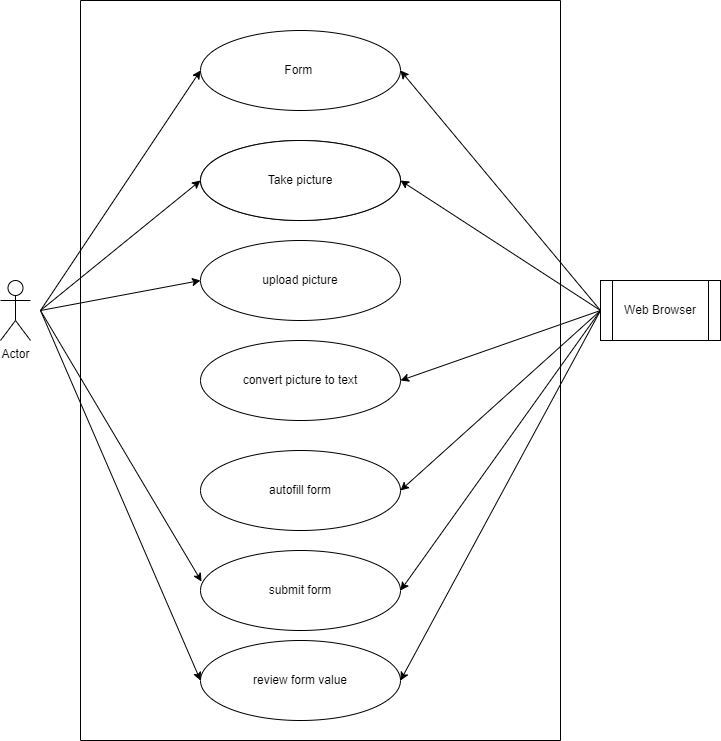

The diagram above was exported from draw.io. Its source (the exported page's mxGraphModel, read from the mxfile embedded in the PNG):
<mxGraphModel dx="1434" dy="756" grid="1" gridSize="10" guides="1" tooltips="1" connect="1" arrows="1" fold="1" page="1" pageScale="1" pageWidth="850" pageHeight="1100" math="0" shadow="0">
  <root>
    <mxCell id="0" />
    <mxCell id="1" parent="0" />
    <mxCell id="RikLxSCOfjcLATiDDUJR-1" value="Actor" style="shape=umlActor;verticalLabelPosition=bottom;verticalAlign=top;html=1;outlineConnect=0;" vertex="1" parent="1">
      <mxGeometry x="80" y="290" width="30" height="60" as="geometry" />
    </mxCell>
    <mxCell id="RikLxSCOfjcLATiDDUJR-2" value="Web Browser" style="shape=process;whiteSpace=wrap;html=1;backgroundOutline=1;" vertex="1" parent="1">
      <mxGeometry x="680" y="290" width="120" height="60" as="geometry" />
    </mxCell>
    <mxCell id="RikLxSCOfjcLATiDDUJR-5" value="" style="swimlane;startSize=0;" vertex="1" parent="1">
      <mxGeometry x="160" y="10" width="480" height="740" as="geometry" />
    </mxCell>
    <mxCell id="RikLxSCOfjcLATiDDUJR-6" value="Form&amp;nbsp;" style="ellipse;whiteSpace=wrap;html=1;" vertex="1" parent="RikLxSCOfjcLATiDDUJR-5">
      <mxGeometry x="120" y="30" width="200" height="80" as="geometry" />
    </mxCell>
    <mxCell id="RikLxSCOfjcLATiDDUJR-7" value="" style="ellipse;whiteSpace=wrap;html=1;" vertex="1" parent="RikLxSCOfjcLATiDDUJR-5">
      <mxGeometry x="120" y="140" width="200" height="80" as="geometry" />
    </mxCell>
    <mxCell id="RikLxSCOfjcLATiDDUJR-9" value="upload picture" style="ellipse;whiteSpace=wrap;html=1;" vertex="1" parent="RikLxSCOfjcLATiDDUJR-5">
      <mxGeometry x="120" y="240" width="200" height="80" as="geometry" />
    </mxCell>
    <mxCell id="RikLxSCOfjcLATiDDUJR-10" value="convert picture to text" style="ellipse;whiteSpace=wrap;html=1;" vertex="1" parent="RikLxSCOfjcLATiDDUJR-5">
      <mxGeometry x="120" y="340" width="200" height="80" as="geometry" />
    </mxCell>
    <mxCell id="RikLxSCOfjcLATiDDUJR-11" value="autofill form" style="ellipse;whiteSpace=wrap;html=1;" vertex="1" parent="RikLxSCOfjcLATiDDUJR-5">
      <mxGeometry x="120" y="450" width="200" height="80" as="geometry" />
    </mxCell>
    <mxCell id="RikLxSCOfjcLATiDDUJR-12" value="submit form" style="ellipse;whiteSpace=wrap;html=1;" vertex="1" parent="RikLxSCOfjcLATiDDUJR-5">
      <mxGeometry x="120" y="550" width="200" height="80" as="geometry" />
    </mxCell>
    <mxCell id="RikLxSCOfjcLATiDDUJR-13" value="review form value" style="ellipse;whiteSpace=wrap;html=1;" vertex="1" parent="RikLxSCOfjcLATiDDUJR-5">
      <mxGeometry x="120" y="640" width="200" height="80" as="geometry" />
    </mxCell>
    <mxCell id="RikLxSCOfjcLATiDDUJR-8" value="Take picture" style="ellipse;whiteSpace=wrap;html=1;" vertex="1" parent="1">
      <mxGeometry x="280" y="150" width="200" height="80" as="geometry" />
    </mxCell>
    <mxCell id="RikLxSCOfjcLATiDDUJR-14" value="" style="endArrow=classic;html=1;rounded=0;entryX=0;entryY=0.5;entryDx=0;entryDy=0;" edge="1" parent="1" target="RikLxSCOfjcLATiDDUJR-6">
      <mxGeometry width="50" height="50" relative="1" as="geometry">
        <mxPoint x="120" y="320" as="sourcePoint" />
        <mxPoint x="450" y="350" as="targetPoint" />
        <Array as="points">
          <mxPoint x="120" y="320" />
        </Array>
      </mxGeometry>
    </mxCell>
    <mxCell id="RikLxSCOfjcLATiDDUJR-21" value="" style="endArrow=classic;html=1;rounded=0;entryX=0;entryY=0.5;entryDx=0;entryDy=0;" edge="1" parent="1" target="RikLxSCOfjcLATiDDUJR-8">
      <mxGeometry width="50" height="50" relative="1" as="geometry">
        <mxPoint x="120" y="320" as="sourcePoint" />
        <mxPoint x="450" y="350" as="targetPoint" />
      </mxGeometry>
    </mxCell>
    <mxCell id="RikLxSCOfjcLATiDDUJR-22" value="" style="endArrow=classic;html=1;rounded=0;entryX=0;entryY=0.5;entryDx=0;entryDy=0;" edge="1" parent="1" target="RikLxSCOfjcLATiDDUJR-9">
      <mxGeometry width="50" height="50" relative="1" as="geometry">
        <mxPoint x="120" y="320" as="sourcePoint" />
        <mxPoint x="450" y="350" as="targetPoint" />
      </mxGeometry>
    </mxCell>
    <mxCell id="RikLxSCOfjcLATiDDUJR-23" value="" style="endArrow=classic;html=1;rounded=0;entryX=0.005;entryY=0.388;entryDx=0;entryDy=0;entryPerimeter=0;" edge="1" parent="1" target="RikLxSCOfjcLATiDDUJR-12">
      <mxGeometry width="50" height="50" relative="1" as="geometry">
        <mxPoint x="120" y="320" as="sourcePoint" />
        <mxPoint x="450" y="350" as="targetPoint" />
      </mxGeometry>
    </mxCell>
    <mxCell id="RikLxSCOfjcLATiDDUJR-24" value="" style="endArrow=classic;html=1;rounded=0;entryX=0;entryY=0.5;entryDx=0;entryDy=0;" edge="1" parent="1" target="RikLxSCOfjcLATiDDUJR-13">
      <mxGeometry width="50" height="50" relative="1" as="geometry">
        <mxPoint x="120" y="320" as="sourcePoint" />
        <mxPoint x="450" y="350" as="targetPoint" />
      </mxGeometry>
    </mxCell>
    <mxCell id="RikLxSCOfjcLATiDDUJR-25" value="" style="endArrow=classic;html=1;rounded=0;exitX=0;exitY=0.5;exitDx=0;exitDy=0;entryX=1;entryY=0.5;entryDx=0;entryDy=0;" edge="1" parent="1" source="RikLxSCOfjcLATiDDUJR-2" target="RikLxSCOfjcLATiDDUJR-6">
      <mxGeometry width="50" height="50" relative="1" as="geometry">
        <mxPoint x="400" y="400" as="sourcePoint" />
        <mxPoint x="450" y="350" as="targetPoint" />
      </mxGeometry>
    </mxCell>
    <mxCell id="RikLxSCOfjcLATiDDUJR-26" value="" style="endArrow=classic;html=1;rounded=0;exitX=0;exitY=0.5;exitDx=0;exitDy=0;entryX=1;entryY=0.5;entryDx=0;entryDy=0;" edge="1" parent="1" source="RikLxSCOfjcLATiDDUJR-2" target="RikLxSCOfjcLATiDDUJR-10">
      <mxGeometry width="50" height="50" relative="1" as="geometry">
        <mxPoint x="400" y="400" as="sourcePoint" />
        <mxPoint x="450" y="350" as="targetPoint" />
      </mxGeometry>
    </mxCell>
    <mxCell id="RikLxSCOfjcLATiDDUJR-27" value="" style="endArrow=classic;html=1;rounded=0;exitX=0;exitY=0.5;exitDx=0;exitDy=0;entryX=1;entryY=0.5;entryDx=0;entryDy=0;" edge="1" parent="1" source="RikLxSCOfjcLATiDDUJR-2" target="RikLxSCOfjcLATiDDUJR-11">
      <mxGeometry width="50" height="50" relative="1" as="geometry">
        <mxPoint x="400" y="400" as="sourcePoint" />
        <mxPoint x="450" y="350" as="targetPoint" />
      </mxGeometry>
    </mxCell>
    <mxCell id="RikLxSCOfjcLATiDDUJR-28" value="" style="endArrow=classic;html=1;rounded=0;exitX=0;exitY=0.5;exitDx=0;exitDy=0;entryX=1;entryY=0.5;entryDx=0;entryDy=0;" edge="1" parent="1" source="RikLxSCOfjcLATiDDUJR-2" target="RikLxSCOfjcLATiDDUJR-13">
      <mxGeometry width="50" height="50" relative="1" as="geometry">
        <mxPoint x="400" y="400" as="sourcePoint" />
        <mxPoint x="450" y="350" as="targetPoint" />
      </mxGeometry>
    </mxCell>
    <mxCell id="RikLxSCOfjcLATiDDUJR-29" value="" style="endArrow=classic;html=1;rounded=0;exitX=0;exitY=0.5;exitDx=0;exitDy=0;entryX=1;entryY=0.5;entryDx=0;entryDy=0;" edge="1" parent="1" source="RikLxSCOfjcLATiDDUJR-2" target="RikLxSCOfjcLATiDDUJR-8">
      <mxGeometry width="50" height="50" relative="1" as="geometry">
        <mxPoint x="400" y="400" as="sourcePoint" />
        <mxPoint x="450" y="350" as="targetPoint" />
      </mxGeometry>
    </mxCell>
    <mxCell id="RikLxSCOfjcLATiDDUJR-30" value="" style="endArrow=classic;html=1;rounded=0;exitX=0;exitY=0.5;exitDx=0;exitDy=0;entryX=1;entryY=0.5;entryDx=0;entryDy=0;" edge="1" parent="1" source="RikLxSCOfjcLATiDDUJR-2" target="RikLxSCOfjcLATiDDUJR-12">
      <mxGeometry width="50" height="50" relative="1" as="geometry">
        <mxPoint x="400" y="400" as="sourcePoint" />
        <mxPoint x="450" y="350" as="targetPoint" />
      </mxGeometry>
    </mxCell>
  </root>
</mxGraphModel>